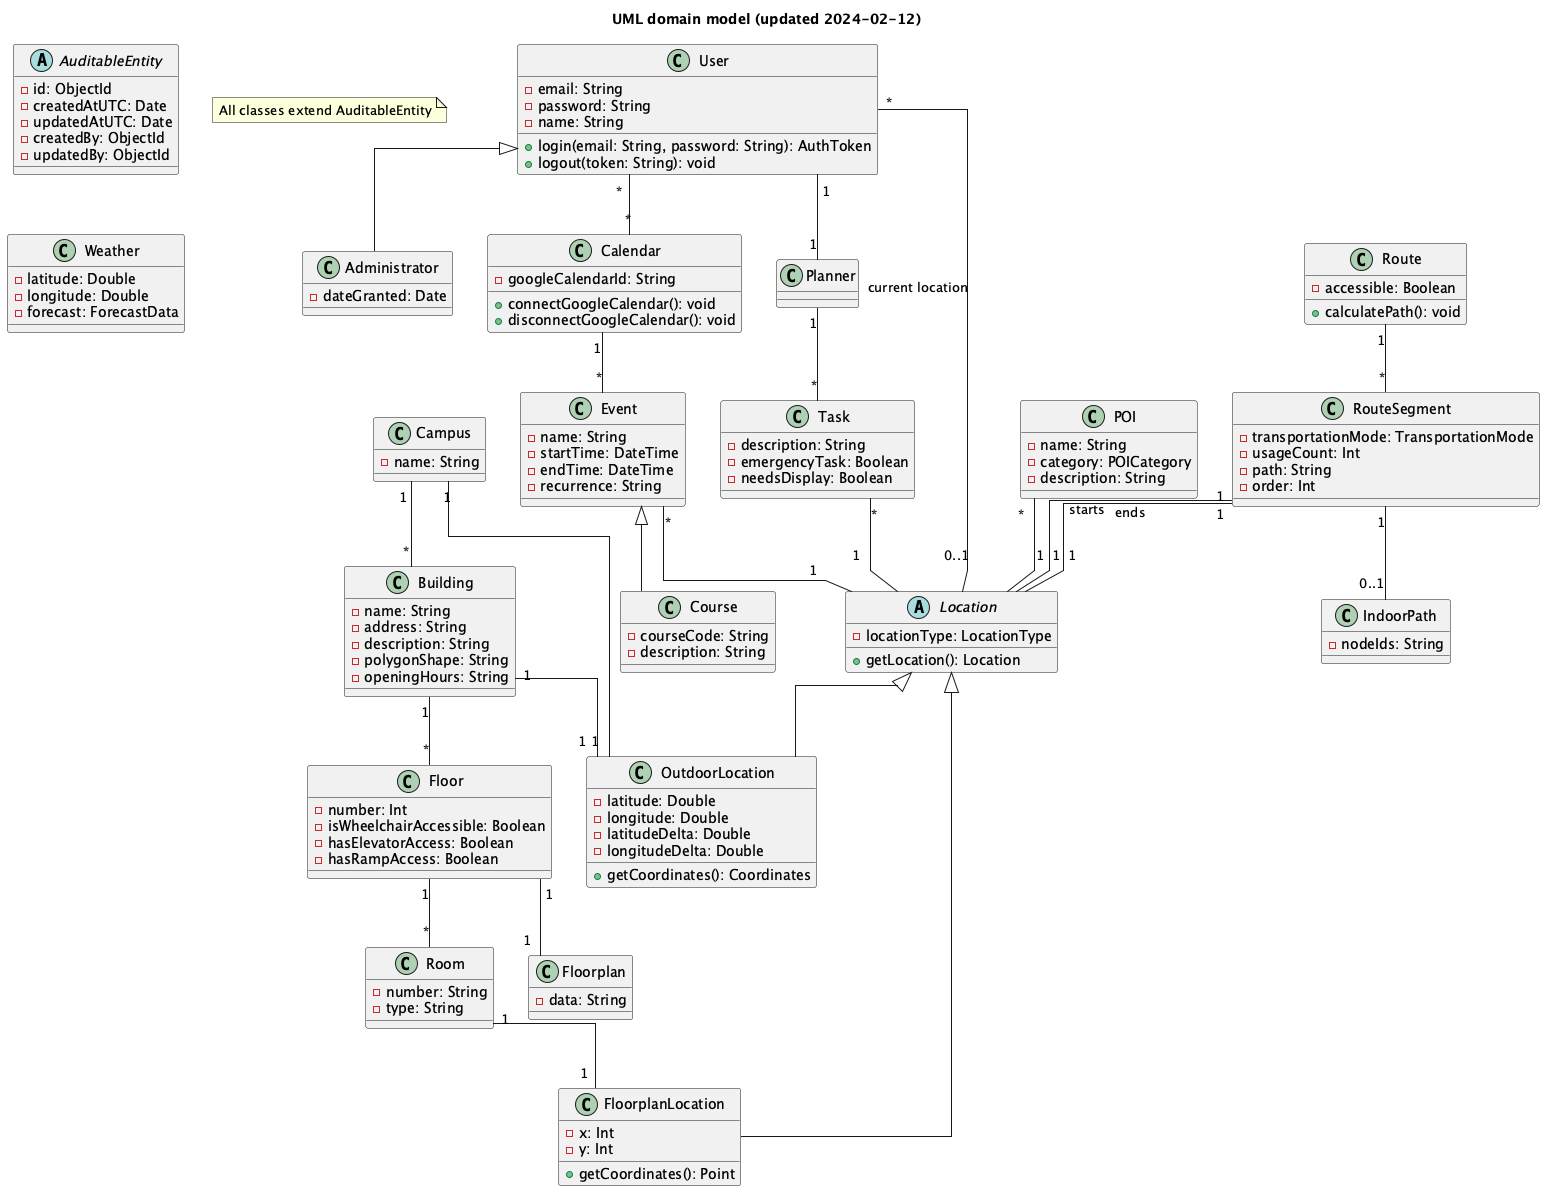

The diagram above was rendered by PlantUML. Its source (embedded in the PNG):
@startuml
skinparam linetype ortho
skinparam groupInheritance 2

title UML domain model (updated 2024-02-12)
' --- Base Classes ---
abstract class AuditableEntity {
  - id: ObjectId
  - createdAtUTC: Date
  - updatedAtUTC: Date
  - createdBy: ObjectId
  - updatedBy: ObjectId
}

note "All classes extend AuditableEntity" as N1


abstract class Location  {
    - locationType: LocationType
    + getLocation(): Location
}

class OutdoorLocation extends Location {
    - latitude: Double
    - longitude: Double
    - latitudeDelta: Double
    - longitudeDelta: Double
    + getCoordinates(): Coordinates
}

class FloorplanLocation extends Location {
    - x: Int
    - y: Int
    + getCoordinates(): Point
}

' --- User Management ---
class User  {
    - email: String
    - password: String
    - name: String
    + login(email: String, password: String): AuthToken
    + logout(token: String): void
}

class Administrator extends User {
    - dateGranted: Date
}

' --- Calendar & Events ---
class Calendar  {
    - googleCalendarId: String
    + connectGoogleCalendar(): void
    + disconnectGoogleCalendar(): void
}

class Event  {
    - name: String
    - startTime: DateTime
    - endTime: DateTime
    - recurrence: String
}

class Course extends Event {
    - courseCode: String
    - description: String
}

' --- Planning ---
class Task  {
    - description: String
    - emergencyTask: Boolean
    - needsDisplay: Boolean
}

class Planner  {
}

' --- Routes ---
class Route  {
    - accessible: Boolean
    + calculatePath(): void
}

class RouteSegment  {
    - transportationMode: TransportationMode
    - usageCount: Int
    - path: String
    - order: Int
}

class IndoorPath  {
    - nodeIds: String
}

' --- Buildings & Spaces ---
class Campus  {
    - name: String
}

class Building  {
    - name: String
    - address: String
    - description: String
    - polygonShape: String
    - openingHours: String
}

class Floor  {
    - number: Int
    - isWheelchairAccessible: Boolean
    - hasElevatorAccess: Boolean
    - hasRampAccess: Boolean
}

class Floorplan  {
    - data: String
}

class Room  {
    - number: String
    - type: String
}

class POI  {
    - name: String
    - category: POICategory
    - description: String
}

' --- Weather ---
class Weather  {
    - latitude: Double
    - longitude: Double
    - forecast: ForecastData
}

' --- Relationships ---
User "1" -- "1" Planner
User "*" -- "*" Calendar
Calendar "1" -- "*" Event
Planner "1" -- "*" Task
User "*" -- "0..1" Location : current location

Route "1" -- "*" RouteSegment
RouteSegment "1" -- "1" Location : starts
RouteSegment "1" -- "1" Location : ends
RouteSegment "1" -- "0..1" IndoorPath

Campus "1" -- "*" Building
Building "1" -- "*" Floor
Floor "1" -- "1" Floorplan
Floor "1" -- "*" Room
Room "1" -- "1" FloorplanLocation

POI "*" -- "1" Location

Building "1" -- "1" OutdoorLocation
Campus "1" -- "1" OutdoorLocation
Event "*" -- "1" Location
Task "*" -- "1" Location

@enduml